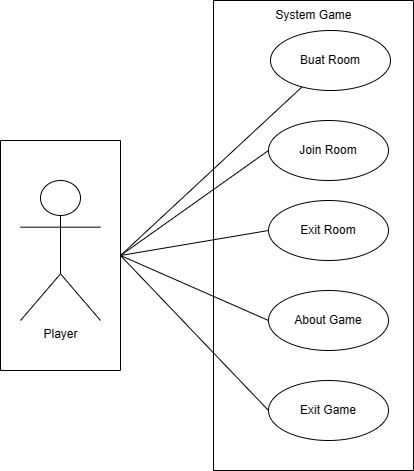

The diagram above was exported from draw.io. Its source (the exported page's mxGraphModel, read from the mxfile embedded in the PNG):
<mxGraphModel dx="1050" dy="541" grid="1" gridSize="10" guides="1" tooltips="1" connect="1" arrows="1" fold="1" page="1" pageScale="1" pageWidth="850" pageHeight="1100" math="0" shadow="0">
  <root>
    <mxCell id="0" />
    <mxCell id="1" parent="0" />
    <mxCell id="nws22et4gFq7XSyhWyZO-1" value="Player" style="shape=umlActor;verticalLabelPosition=bottom;verticalAlign=top;html=1;outlineConnect=0;" vertex="1" parent="1">
      <mxGeometry x="220" y="270" width="80" height="140" as="geometry" />
    </mxCell>
    <mxCell id="nws22et4gFq7XSyhWyZO-8" value="" style="swimlane;startSize=0;" vertex="1" parent="1">
      <mxGeometry x="413" y="90" width="200" height="470" as="geometry" />
    </mxCell>
    <mxCell id="nws22et4gFq7XSyhWyZO-6" value="Exit Game" style="ellipse;whiteSpace=wrap;html=1;" vertex="1" parent="nws22et4gFq7XSyhWyZO-8">
      <mxGeometry x="55" y="380" width="120" height="60" as="geometry" />
    </mxCell>
    <mxCell id="nws22et4gFq7XSyhWyZO-3" value="Join Room" style="ellipse;whiteSpace=wrap;html=1;" vertex="1" parent="nws22et4gFq7XSyhWyZO-8">
      <mxGeometry x="55" y="120" width="120" height="60" as="geometry" />
    </mxCell>
    <mxCell id="nws22et4gFq7XSyhWyZO-4" value="Exit Room" style="ellipse;whiteSpace=wrap;html=1;" vertex="1" parent="nws22et4gFq7XSyhWyZO-8">
      <mxGeometry x="55" y="200" width="120" height="60" as="geometry" />
    </mxCell>
    <mxCell id="nws22et4gFq7XSyhWyZO-5" value="About Game" style="ellipse;whiteSpace=wrap;html=1;" vertex="1" parent="nws22et4gFq7XSyhWyZO-8">
      <mxGeometry x="55" y="290" width="120" height="60" as="geometry" />
    </mxCell>
    <mxCell id="nws22et4gFq7XSyhWyZO-9" value="System Game" style="text;html=1;align=center;verticalAlign=middle;resizable=0;points=[];autosize=1;strokeColor=none;fillColor=none;" vertex="1" parent="nws22et4gFq7XSyhWyZO-8">
      <mxGeometry x="50" width="100" height="30" as="geometry" />
    </mxCell>
    <mxCell id="nws22et4gFq7XSyhWyZO-2" value="Buat Room" style="ellipse;whiteSpace=wrap;html=1;" vertex="1" parent="nws22et4gFq7XSyhWyZO-8">
      <mxGeometry x="57" y="30" width="120" height="60" as="geometry" />
    </mxCell>
    <mxCell id="nws22et4gFq7XSyhWyZO-13" value="" style="swimlane;startSize=0;" vertex="1" parent="1">
      <mxGeometry x="200" y="230" width="120" height="230" as="geometry" />
    </mxCell>
    <mxCell id="nws22et4gFq7XSyhWyZO-15" value="" style="endArrow=none;html=1;rounded=0;exitX=1;exitY=0.5;exitDx=0;exitDy=0;" edge="1" parent="1" source="nws22et4gFq7XSyhWyZO-13" target="nws22et4gFq7XSyhWyZO-2">
      <mxGeometry width="50" height="50" relative="1" as="geometry">
        <mxPoint x="330" y="280" as="sourcePoint" />
        <mxPoint x="450" y="300" as="targetPoint" />
      </mxGeometry>
    </mxCell>
    <mxCell id="nws22et4gFq7XSyhWyZO-16" value="" style="endArrow=none;html=1;rounded=0;exitX=1;exitY=0.5;exitDx=0;exitDy=0;entryX=0;entryY=0.5;entryDx=0;entryDy=0;" edge="1" parent="1" source="nws22et4gFq7XSyhWyZO-13" target="nws22et4gFq7XSyhWyZO-3">
      <mxGeometry width="50" height="50" relative="1" as="geometry">
        <mxPoint x="400" y="360" as="sourcePoint" />
        <mxPoint x="450" y="310" as="targetPoint" />
      </mxGeometry>
    </mxCell>
    <mxCell id="nws22et4gFq7XSyhWyZO-17" value="" style="endArrow=none;html=1;rounded=0;exitX=1;exitY=0.5;exitDx=0;exitDy=0;entryX=0;entryY=0.5;entryDx=0;entryDy=0;" edge="1" parent="1" source="nws22et4gFq7XSyhWyZO-13" target="nws22et4gFq7XSyhWyZO-4">
      <mxGeometry width="50" height="50" relative="1" as="geometry">
        <mxPoint x="400" y="360" as="sourcePoint" />
        <mxPoint x="450" y="310" as="targetPoint" />
      </mxGeometry>
    </mxCell>
    <mxCell id="nws22et4gFq7XSyhWyZO-18" value="" style="endArrow=none;html=1;rounded=0;exitX=1;exitY=0.5;exitDx=0;exitDy=0;entryX=0;entryY=0.5;entryDx=0;entryDy=0;" edge="1" parent="1" source="nws22et4gFq7XSyhWyZO-13" target="nws22et4gFq7XSyhWyZO-5">
      <mxGeometry width="50" height="50" relative="1" as="geometry">
        <mxPoint x="400" y="360" as="sourcePoint" />
        <mxPoint x="450" y="310" as="targetPoint" />
      </mxGeometry>
    </mxCell>
    <mxCell id="nws22et4gFq7XSyhWyZO-19" value="" style="endArrow=none;html=1;rounded=0;exitX=1;exitY=0.5;exitDx=0;exitDy=0;entryX=0;entryY=0.5;entryDx=0;entryDy=0;" edge="1" parent="1" source="nws22et4gFq7XSyhWyZO-13" target="nws22et4gFq7XSyhWyZO-6">
      <mxGeometry width="50" height="50" relative="1" as="geometry">
        <mxPoint x="400" y="360" as="sourcePoint" />
        <mxPoint x="450" y="310" as="targetPoint" />
      </mxGeometry>
    </mxCell>
  </root>
</mxGraphModel>